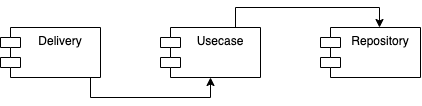

The diagram above was exported from draw.io. Its source (the exported page's mxGraphModel, read from the mxfile embedded in the PNG):
<mxGraphModel dx="1024" dy="551" grid="1" gridSize="10" guides="1" tooltips="1" connect="1" arrows="1" fold="1" page="1" pageScale="1" pageWidth="827" pageHeight="1169" math="0" shadow="0">
  <root>
    <mxCell id="WIyWlLk6GJQsqaUBKTNV-0" />
    <mxCell id="WIyWlLk6GJQsqaUBKTNV-1" parent="WIyWlLk6GJQsqaUBKTNV-0" />
    <mxCell id="saaSL8_oPGsoy_LMY1BZ-6" style="edgeStyle=orthogonalEdgeStyle;rounded=0;orthogonalLoop=1;jettySize=auto;html=1;exitX=0.75;exitY=0;exitDx=0;exitDy=0;" edge="1" parent="WIyWlLk6GJQsqaUBKTNV-1" source="saaSL8_oPGsoy_LMY1BZ-0">
      <mxGeometry relative="1" as="geometry">
        <mxPoint x="579" y="370" as="targetPoint" />
        <Array as="points">
          <mxPoint x="435" y="350" />
          <mxPoint x="579" y="350" />
        </Array>
      </mxGeometry>
    </mxCell>
    <mxCell id="saaSL8_oPGsoy_LMY1BZ-0" value="Usecase" style="shape=module;align=left;spacingLeft=20;align=center;verticalAlign=top;whiteSpace=wrap;html=1;" vertex="1" parent="WIyWlLk6GJQsqaUBKTNV-1">
      <mxGeometry x="360" y="370" width="100" height="50" as="geometry" />
    </mxCell>
    <mxCell id="saaSL8_oPGsoy_LMY1BZ-5" style="edgeStyle=orthogonalEdgeStyle;rounded=0;orthogonalLoop=1;jettySize=auto;html=1;entryX=0.5;entryY=1;entryDx=0;entryDy=0;" edge="1" parent="WIyWlLk6GJQsqaUBKTNV-1" source="saaSL8_oPGsoy_LMY1BZ-3" target="saaSL8_oPGsoy_LMY1BZ-0">
      <mxGeometry relative="1" as="geometry">
        <Array as="points">
          <mxPoint x="290" y="440" />
          <mxPoint x="410" y="440" />
        </Array>
      </mxGeometry>
    </mxCell>
    <mxCell id="saaSL8_oPGsoy_LMY1BZ-3" value="Delivery&lt;br&gt;" style="shape=module;align=left;spacingLeft=20;align=center;verticalAlign=top;whiteSpace=wrap;html=1;" vertex="1" parent="WIyWlLk6GJQsqaUBKTNV-1">
      <mxGeometry x="200" y="370" width="100" height="50" as="geometry" />
    </mxCell>
    <mxCell id="saaSL8_oPGsoy_LMY1BZ-4" value="Repository" style="shape=module;align=left;spacingLeft=20;align=center;verticalAlign=top;whiteSpace=wrap;html=1;" vertex="1" parent="WIyWlLk6GJQsqaUBKTNV-1">
      <mxGeometry x="520" y="370" width="100" height="50" as="geometry" />
    </mxCell>
  </root>
</mxGraphModel>